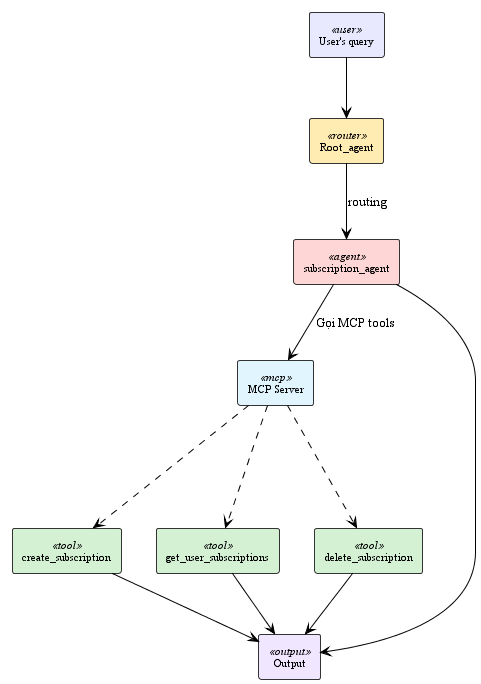

The diagram above was rendered by PlantUML. Its source (embedded in the PNG):
@startuml subscription_agent_detail
!theme plain
skinparam backgroundColor #FFFFFF
skinparam shadowing false
skinparam defaultFontName "Times New Roman"


skinparam rectangle {
    BackgroundColor<<user>> #E8E8FF
    BackgroundColor<<router>> #FFECB3
    BackgroundColor<<agent>> #FFD6D6
    BackgroundColor<<mcp>> #E1F5FE
    BackgroundColor<<tool>> #D4F1D4
    BackgroundColor<<output>> #F0E6FF
    BorderColor #333333
    FontSize 11
}

rectangle "User's query" as query <<user>>
rectangle "Root_agent" as root <<router>>
rectangle "subscription_agent" as subscription <<agent>>
rectangle "MCP Server" as mcp <<mcp>>
rectangle "Output" as output <<output>>

rectangle "create_subscription" as create <<tool>>
rectangle "get_user_subscriptions" as get <<tool>>
rectangle "delete_subscription" as delete <<tool>>

query --> root
root --> subscription : "routing"

subscription --> mcp : "Gọi MCP tools"

mcp -.-> create
mcp -.-> get
mcp -.-> delete

create --> output
get --> output
delete --> output

subscription --> output

@enduml